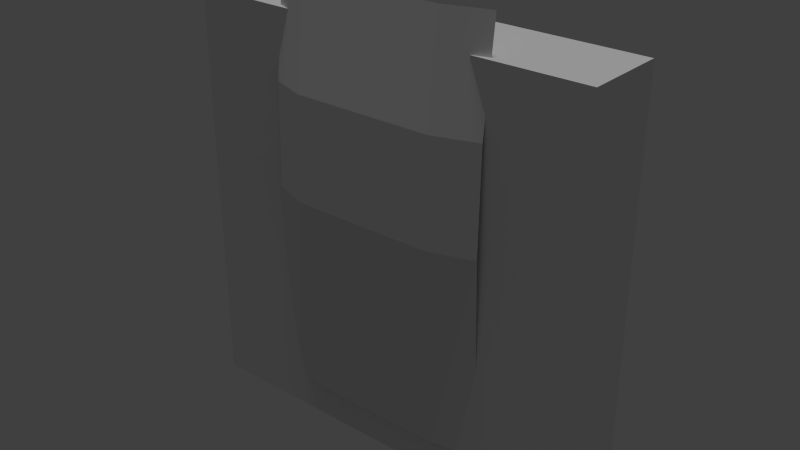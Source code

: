 # Source: Ivy_test.blend  (saved by Blender 2.71.0; exported with 4.5.12 LTS)
import bpy
from mathutils import Matrix  # noqa: F401  (used for matrix-valued properties, if any)

bpy.ops.wm.read_factory_settings(use_empty=True)
scene = bpy.context.scene
scene.name = 'Scene'

# ---- collections
col_collection_1 = bpy.data.collections.new('Collection 1'); scene.collection.children.link(col_collection_1)

# ---- materials (node trees are filled in below, after node groups)
mat_material_001 = bpy.data.materials.new('Material.001')
mat_material_001.alpha_threshold = 0.0
mat_material_001.use_transparent_shadow = False
mat_material_001.roughness = 0.5
mat_material_001.specular_intensity = 0.0
mat_material_001.line_color = (0.0, 0.0, 0.0, 1.0)
mat_ivy_1 = bpy.data.materials.new('Ivy_1')
mat_ivy_1.alpha_threshold = 0.0
mat_ivy_1.use_transparent_shadow = False
mat_ivy_1.roughness = 0.5
mat_ivy_1.specular_intensity = 0.0

# ---- material node trees

# ---- world
world_world = bpy.data.worlds.new('World'); scene.world = world_world
world_world.color = (0.05088, 0.05088, 0.05088)
world_world.use_sun_shadow = False
world_world.sun_shadow_jitter_overblur = 0.0
world_world.cycles.sampling_method = 'MANUAL'
world_world.cycles.sample_map_resolution = 256

# ---- lights
light_lamp = bpy.data.lights.new('Lamp', 'SUN')
light_lamp.transmission_factor = 0.0
light_lamp.cutoff_distance = 30.0
light_lamp.angle = 0.1993
light_lamp.energy = 1.0
light_lamp.shadow_buffer_clip_start = 1.001
light_lamp.shadow_soft_size = 0.1
light_lamp.shadow_cascade_max_distance = 1000.0
light_lamp.cycles.use_multiple_importance_sampling = False

# ---- meshes
me_cube = bpy.data.meshes.new('Cube')
me_cube.from_pydata([(-1.0, -1.0, -1.0), (-1.0, 1.0, -1.0), (1.0, 1.0, -1.0), (1.0, -1.0, -1.0), (-1.0, -1.0, 1.0), (-1.0, 1.0, 1.0), (1.0, 1.0, 1.0), (1.0, -1.0, 1.0)], [], [(4, 5, 1, 0), (5, 6, 2, 1), (6, 7, 3, 2), (7, 4, 0, 3), (0, 1, 2, 3), (7, 6, 5, 4)])
_uv = me_cube.uv_layers.new(name='UVMap')
_uv.uv.foreach_set('vector', [0.0, 0.0, 1.0, 0.0, 1.0, 1.0, 0.0, 1.0, 0.0, 0.0, 1.0, 0.0, 1.0, 1.0, 0.0, 1.0, 0.0, 0.0, 1.0, 0.0, 1.0, 1.0, 0.0, 1.0, 0.0, 0.0, 1.0, 0.0, 1.0, 1.0, 0.0, 1.0, 0.0, 0.0, 1.0, 0.0, 1.0, 1.0, 0.0, 1.0, 0.0, 0.0, 1.0, 0.0, 1.0, 1.0, 0.0, 1.0])
me_cube.materials.append(mat_material_001)
me_cube.use_remesh_preserve_volume = False
me_cube.use_remesh_preserve_attributes = False
me_cube.use_mirror_vertex_groups = False
me_cube.update()
me_plane = bpy.data.meshes.new('Plane')
me_plane.from_pydata([(0.5434, 0.03945, -1.0), (-0.5434, 0.03945, -1.0), (0.5434, 0.06619, 1.0), (-0.5434, 0.06619, 1.0), (0.5434, -3.071e-05, 0.0), (-0.5434, -3.071e-05, 0.0), (-0.5434, 0.009379, 0.5), (0.5434, 0.009379, 0.5), (0.3291, -7.55e-08, -1.0), (0.3291, 7.55e-08, 1.0), (0.3291, -0.06622, 0.0), (0.3291, -0.05681, 0.5), (-0.3625, -7.55e-08, -1.0), (-0.3625, 7.55e-08, 1.0), (-0.3625, -0.06622, 0.0), (-0.3625, -0.05681, 0.5)], [], [(11, 7, 2, 9), (8, 0, 4, 10), (10, 4, 7, 11), (15, 11, 9, 13), (12, 8, 10, 14), (14, 10, 11, 15), (6, 15, 13, 3), (1, 12, 14, 5), (5, 14, 15, 6)])
_uv = me_plane.uv_layers.new(name='UVMap')
_uv.uv.foreach_set('vector', [0.7776, 0.749, 0.9686, 0.749, 0.9686, 0.9999, 0.7776, 0.9999, 0.7776, 7.373e-05, 0.9686, 7.36e-05, 0.9686, 0.4997, 0.7776, 0.4997, 0.7776, 0.4997, 0.9686, 0.4997, 0.9686, 0.749, 0.7776, 0.749, 0.1613, 0.749, 0.7776, 0.749, 0.7776, 0.9999, 0.1613, 0.9999, 0.1613, 7.41e-05, 0.7776, 7.373e-05, 0.7776, 0.4997, 0.1613, 0.4997, 0.1613, 0.4997, 0.7776, 0.4997, 0.7776, 0.749, 0.1613, 0.749, 8.941e-07, 0.749, 0.1613, 0.749, 0.1613, 0.9999, 5.066e-07, 0.9999, 0.0, 7.41e-05, 0.1613, 7.41e-05, 0.1613, 0.4997, 4.172e-07, 0.4997, 4.172e-07, 0.4997, 0.1613, 0.4997, 0.1613, 0.749, 8.941e-07, 0.749])
me_plane.materials.append(mat_ivy_1)
me_plane.use_remesh_preserve_volume = False
me_plane.use_remesh_preserve_attributes = False
me_plane.use_mirror_vertex_groups = False
me_plane.update()

# ---- objects
ob_cube = bpy.data.objects.new('Cube', me_cube)
ob_ivy_1 = bpy.data.objects.new('Ivy_1', me_plane)
ob_lamp = bpy.data.objects.new('Lamp', light_lamp)

# ---- transforms, parenting, visibility, modifiers, constraints
ob_cube.location = (0.0, 0.0, 1.0)
ob_cube.scale = (1.0, 0.2, 1.0)
ob_cube.lineart.crease_threshold = 0.0
ob_ivy_1.location = (2.604e-16, -0.221, 1.173)
ob_ivy_1.lineart.crease_threshold = 0.0
ob_lamp.location = (4.076, 1.005, 5.904)
ob_lamp.lock_rotations_4d = False
ob_lamp.empty_display_type = 'ARROWS'
ob_lamp.color = (0.0, 0.0, 0.0, 0.0)
ob_lamp.lineart.crease_threshold = 0.0

# ---- collection membership
col_collection_1.objects.link(ob_cube)
col_collection_1.objects.link(ob_ivy_1)
col_collection_1.objects.link(ob_lamp)

# ---- scene / render settings (as saved in the file)
scene.frame_start = 1; scene.frame_end = 250; scene.frame_set(1)
scene.render.engine = 'BLENDER_EEVEE_NEXT'
scene.render.image_settings.color_mode = 'RGB'
scene.render.image_settings.compression = 90
scene.render.resolution_percentage = 50
scene.render.dither_intensity = 0.0
scene.render.bake_margin = 2
scene.cycles.use_denoising = False
scene.cycles.samples = 10
scene.cycles.sampling_pattern = 'TABULATED_SOBOL'
scene.cycles.light_sampling_threshold = 0.0
scene.cycles.use_adaptive_sampling = False
scene.cycles.use_light_tree = False
scene.cycles.blur_glossy = 0.0
scene.cycles.volume_bounces = 1
scene.cycles.pixel_filter_type = 'GAUSSIAN'
scene.cycles.sample_clamp_indirect = 0.0
scene.view_settings.view_transform = 'Standard'
bpy.context.view_layer.update()

# ---- added for rendering (the .blend has no active camera): camera
cam_auto = bpy.data.cameras.new('AutoCamera')
cam_auto.lens = 50.0
cam_auto.sensor_width = 36.0
cam_auto.clip_end = 1000.0
ob_auto_camera = bpy.data.objects.new('AutoCamera', cam_auto)
scene.collection.objects.link(ob_auto_camera)
ob_auto_camera.location = (2.7692, -3.36662, 3.30172)
ob_auto_camera.rotation_euler = (1.09748, -7.21219e-08, 0.694738)
scene.camera = ob_auto_camera
bpy.context.view_layer.update()
